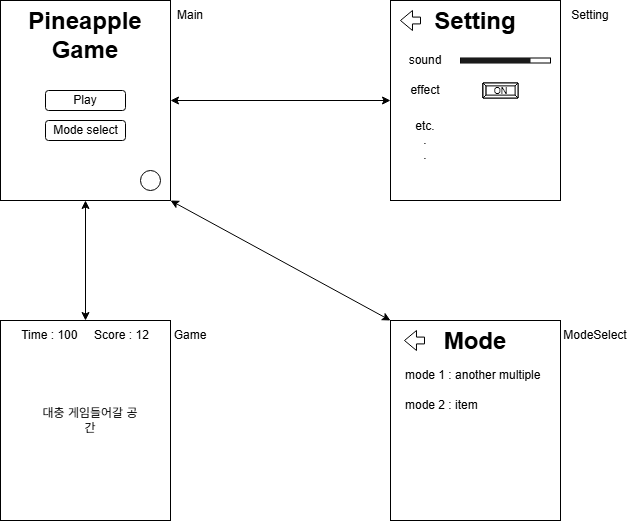

The diagram above was exported from draw.io. Its source (the exported page's mxGraphModel, read from the mxfile embedded in the PNG):
<mxGraphModel dx="1215" dy="730" grid="1" gridSize="10" guides="1" tooltips="1" connect="1" arrows="1" fold="1" page="1" pageScale="1" pageWidth="827" pageHeight="1169" math="0" shadow="0">
  <root>
    <mxCell id="0" />
    <mxCell id="1" parent="0" />
    <mxCell id="JNXdjdAS1zDWwB0j5-TY-11" value="" style="group" parent="1" vertex="1" connectable="0">
      <mxGeometry x="90" y="90" width="220" height="200" as="geometry" />
    </mxCell>
    <mxCell id="JNXdjdAS1zDWwB0j5-TY-1" value="" style="rounded=0;whiteSpace=wrap;html=1;" parent="JNXdjdAS1zDWwB0j5-TY-11" vertex="1">
      <mxGeometry width="170" height="200" as="geometry" />
    </mxCell>
    <mxCell id="JNXdjdAS1zDWwB0j5-TY-3" value="&lt;h1 style=&quot;margin-top: 0px;&quot;&gt;Pineapple&lt;br&gt;Game&lt;/h1&gt;" style="text;html=1;whiteSpace=wrap;overflow=hidden;rounded=0;align=center;" parent="JNXdjdAS1zDWwB0j5-TY-11" vertex="1">
      <mxGeometry x="25" width="120" height="60" as="geometry" />
    </mxCell>
    <mxCell id="JNXdjdAS1zDWwB0j5-TY-5" value="Main" style="text;html=1;align=center;verticalAlign=middle;whiteSpace=wrap;rounded=0;" parent="JNXdjdAS1zDWwB0j5-TY-11" vertex="1">
      <mxGeometry x="160" width="60" height="30" as="geometry" />
    </mxCell>
    <mxCell id="JNXdjdAS1zDWwB0j5-TY-6" value="" style="rounded=1;whiteSpace=wrap;html=1;" parent="JNXdjdAS1zDWwB0j5-TY-11" vertex="1">
      <mxGeometry x="45" y="90" width="80" height="20" as="geometry" />
    </mxCell>
    <mxCell id="JNXdjdAS1zDWwB0j5-TY-7" value="" style="rounded=1;whiteSpace=wrap;html=1;" parent="JNXdjdAS1zDWwB0j5-TY-11" vertex="1">
      <mxGeometry x="45" y="120" width="80" height="20" as="geometry" />
    </mxCell>
    <mxCell id="JNXdjdAS1zDWwB0j5-TY-8" value="" style="ellipse;whiteSpace=wrap;html=1;aspect=fixed;" parent="JNXdjdAS1zDWwB0j5-TY-11" vertex="1">
      <mxGeometry x="140" y="170" width="20" height="20" as="geometry" />
    </mxCell>
    <mxCell id="JNXdjdAS1zDWwB0j5-TY-9" value="Play&lt;span style=&quot;color: rgba(0, 0, 0, 0); font-family: monospace; font-size: 0px; text-align: start; text-wrap-mode: nowrap;&quot;&gt;%3CmxGraphModel%3E%3Croot%3E%3CmxCell%20id%3D%220%22%2F%3E%3CmxCell%20id%3D%221%22%20parent%3D%220%22%2F%3E%3CmxCell%20id%3D%222%22%20value%3D%22%22%20style%3D%22rounded%3D1%3BwhiteSpace%3Dwrap%3Bhtml%3D1%3B%22%20vertex%3D%221%22%20parent%3D%221%22%3E%3CmxGeometry%20x%3D%22135%22%20y%3D%22180%22%20width%3D%2280%22%20height%3D%2220%22%20as%3D%22geometry%22%2F%3E%3C%2FmxCell%3E%3C%2Froot%3E%3C%2FmxGraphModel%3E&lt;/span&gt;" style="text;html=1;align=center;verticalAlign=middle;whiteSpace=wrap;rounded=0;" parent="JNXdjdAS1zDWwB0j5-TY-11" vertex="1">
      <mxGeometry x="55" y="85" width="60" height="30" as="geometry" />
    </mxCell>
    <mxCell id="JNXdjdAS1zDWwB0j5-TY-10" value="Mode select" style="text;html=1;align=center;verticalAlign=middle;whiteSpace=wrap;rounded=0;" parent="JNXdjdAS1zDWwB0j5-TY-11" vertex="1">
      <mxGeometry x="47.5" y="115" width="75" height="30" as="geometry" />
    </mxCell>
    <mxCell id="JNXdjdAS1zDWwB0j5-TY-25" value="" style="endArrow=classic;startArrow=classic;html=1;rounded=0;exitX=1;exitY=0.5;exitDx=0;exitDy=0;entryX=0;entryY=0.5;entryDx=0;entryDy=0;" parent="1" source="JNXdjdAS1zDWwB0j5-TY-1" target="JNXdjdAS1zDWwB0j5-TY-13" edge="1">
      <mxGeometry width="50" height="50" relative="1" as="geometry">
        <mxPoint x="500" y="300" as="sourcePoint" />
        <mxPoint x="550" y="250" as="targetPoint" />
      </mxGeometry>
    </mxCell>
    <mxCell id="JNXdjdAS1zDWwB0j5-TY-32" value="" style="group" parent="1" vertex="1" connectable="0">
      <mxGeometry x="90" y="410" width="220" height="200" as="geometry" />
    </mxCell>
    <mxCell id="JNXdjdAS1zDWwB0j5-TY-33" value="" style="rounded=0;whiteSpace=wrap;html=1;" parent="JNXdjdAS1zDWwB0j5-TY-32" vertex="1">
      <mxGeometry width="170" height="200" as="geometry" />
    </mxCell>
    <mxCell id="JNXdjdAS1zDWwB0j5-TY-35" value="Game" style="text;html=1;align=center;verticalAlign=middle;whiteSpace=wrap;rounded=0;" parent="JNXdjdAS1zDWwB0j5-TY-32" vertex="1">
      <mxGeometry x="160" width="60" height="30" as="geometry" />
    </mxCell>
    <mxCell id="JNXdjdAS1zDWwB0j5-TY-39" value="Time : 100&amp;nbsp; &amp;nbsp; &amp;nbsp;Score : 12" style="text;html=1;align=center;verticalAlign=middle;whiteSpace=wrap;rounded=0;" parent="JNXdjdAS1zDWwB0j5-TY-32" vertex="1">
      <mxGeometry x="10" width="150" height="30" as="geometry" />
    </mxCell>
    <mxCell id="JNXdjdAS1zDWwB0j5-TY-64" value="대충 게임들어갈 공간" style="text;html=1;align=center;verticalAlign=middle;whiteSpace=wrap;rounded=0;" parent="JNXdjdAS1zDWwB0j5-TY-32" vertex="1">
      <mxGeometry x="40" y="85" width="100" height="30" as="geometry" />
    </mxCell>
    <mxCell id="JNXdjdAS1zDWwB0j5-TY-41" value="" style="group" parent="1" vertex="1" connectable="0">
      <mxGeometry x="480" y="410" width="250" height="200" as="geometry" />
    </mxCell>
    <mxCell id="JNXdjdAS1zDWwB0j5-TY-42" value="" style="rounded=0;whiteSpace=wrap;html=1;" parent="JNXdjdAS1zDWwB0j5-TY-41" vertex="1">
      <mxGeometry width="170" height="200" as="geometry" />
    </mxCell>
    <mxCell id="JNXdjdAS1zDWwB0j5-TY-43" value="&lt;h1 style=&quot;margin-top: 0px;&quot;&gt;Mode&lt;/h1&gt;" style="text;html=1;whiteSpace=wrap;overflow=hidden;rounded=0;align=center;" parent="JNXdjdAS1zDWwB0j5-TY-41" vertex="1">
      <mxGeometry x="25" width="120" height="60" as="geometry" />
    </mxCell>
    <mxCell id="JNXdjdAS1zDWwB0j5-TY-44" value="ModeSelect" style="text;html=1;align=center;verticalAlign=middle;whiteSpace=wrap;rounded=0;" parent="JNXdjdAS1zDWwB0j5-TY-41" vertex="1">
      <mxGeometry x="160" width="90" height="30" as="geometry" />
    </mxCell>
    <mxCell id="JNXdjdAS1zDWwB0j5-TY-59" value="" style="shape=singleArrow;direction=west;whiteSpace=wrap;html=1;arrowWidth=0.34074074074074284;arrowSize=0.5987661856192119;" parent="JNXdjdAS1zDWwB0j5-TY-41" vertex="1">
      <mxGeometry x="14" y="10" width="20" height="20" as="geometry" />
    </mxCell>
    <mxCell id="JNXdjdAS1zDWwB0j5-TY-62" value="mode 1 : another multiple" style="text;html=1;align=left;verticalAlign=middle;whiteSpace=wrap;rounded=0;" parent="JNXdjdAS1zDWwB0j5-TY-41" vertex="1">
      <mxGeometry x="12.5" y="40" width="145" height="30" as="geometry" />
    </mxCell>
    <mxCell id="JNXdjdAS1zDWwB0j5-TY-63" value="mode 2 : item" style="text;html=1;align=left;verticalAlign=middle;whiteSpace=wrap;rounded=0;" parent="JNXdjdAS1zDWwB0j5-TY-41" vertex="1">
      <mxGeometry x="12.5" y="70" width="145" height="30" as="geometry" />
    </mxCell>
    <mxCell id="JNXdjdAS1zDWwB0j5-TY-51" value="" style="endArrow=classic;startArrow=classic;html=1;rounded=0;entryX=0.5;entryY=1;entryDx=0;entryDy=0;exitX=0.5;exitY=0;exitDx=0;exitDy=0;" parent="1" target="JNXdjdAS1zDWwB0j5-TY-1" edge="1">
      <mxGeometry width="50" height="50" relative="1" as="geometry">
        <mxPoint x="175" y="410" as="sourcePoint" />
        <mxPoint x="280" y="350" as="targetPoint" />
      </mxGeometry>
    </mxCell>
    <mxCell id="JNXdjdAS1zDWwB0j5-TY-52" value="" style="endArrow=classic;startArrow=classic;html=1;rounded=0;entryX=1;entryY=1;entryDx=0;entryDy=0;exitX=0;exitY=0;exitDx=0;exitDy=0;" parent="1" source="JNXdjdAS1zDWwB0j5-TY-42" target="JNXdjdAS1zDWwB0j5-TY-1" edge="1">
      <mxGeometry width="50" height="50" relative="1" as="geometry">
        <mxPoint x="230" y="400" as="sourcePoint" />
        <mxPoint x="280" y="350" as="targetPoint" />
      </mxGeometry>
    </mxCell>
    <mxCell id="JNXdjdAS1zDWwB0j5-TY-65" value="" style="group" parent="1" vertex="1" connectable="0">
      <mxGeometry x="480" y="90" width="230" height="200" as="geometry" />
    </mxCell>
    <mxCell id="JNXdjdAS1zDWwB0j5-TY-12" value="" style="group" parent="JNXdjdAS1zDWwB0j5-TY-65" vertex="1" connectable="0">
      <mxGeometry width="220" height="200" as="geometry" />
    </mxCell>
    <mxCell id="JNXdjdAS1zDWwB0j5-TY-13" value="" style="rounded=0;whiteSpace=wrap;html=1;" parent="JNXdjdAS1zDWwB0j5-TY-12" vertex="1">
      <mxGeometry width="170" height="200" as="geometry" />
    </mxCell>
    <mxCell id="JNXdjdAS1zDWwB0j5-TY-14" value="&lt;h1 style=&quot;margin-top: 0px;&quot;&gt;Setting&lt;/h1&gt;" style="text;html=1;whiteSpace=wrap;overflow=hidden;rounded=0;align=center;" parent="JNXdjdAS1zDWwB0j5-TY-12" vertex="1">
      <mxGeometry x="25" width="120" height="60" as="geometry" />
    </mxCell>
    <mxCell id="JNXdjdAS1zDWwB0j5-TY-19" value="sound" style="text;html=1;align=center;verticalAlign=middle;whiteSpace=wrap;rounded=0;" parent="JNXdjdAS1zDWwB0j5-TY-12" vertex="1">
      <mxGeometry x="10" y="50" width="50" height="20" as="geometry" />
    </mxCell>
    <mxCell id="JNXdjdAS1zDWwB0j5-TY-21" value="" style="shape=singleArrow;direction=west;whiteSpace=wrap;html=1;arrowWidth=0.34074074074074284;arrowSize=0.5987661856192119;" parent="JNXdjdAS1zDWwB0j5-TY-12" vertex="1">
      <mxGeometry x="10" y="10" width="20" height="20" as="geometry" />
    </mxCell>
    <mxCell id="JNXdjdAS1zDWwB0j5-TY-26" value="effect" style="text;html=1;align=center;verticalAlign=middle;whiteSpace=wrap;rounded=0;" parent="JNXdjdAS1zDWwB0j5-TY-12" vertex="1">
      <mxGeometry x="10" y="80" width="50" height="20" as="geometry" />
    </mxCell>
    <mxCell id="JNXdjdAS1zDWwB0j5-TY-27" value="etc.&lt;br&gt;.&lt;br&gt;." style="text;html=1;align=center;verticalAlign=middle;whiteSpace=wrap;rounded=0;" parent="JNXdjdAS1zDWwB0j5-TY-12" vertex="1">
      <mxGeometry x="10" y="130" width="50" height="20" as="geometry" />
    </mxCell>
    <mxCell id="JNXdjdAS1zDWwB0j5-TY-28" value="&lt;font style=&quot;font-size: 9px;&quot;&gt;ON&lt;/font&gt;" style="labelPosition=center;verticalLabelPosition=middle;align=center;html=1;shape=mxgraph.basic.button;dx=2.89;whiteSpace=wrap;" parent="JNXdjdAS1zDWwB0j5-TY-12" vertex="1">
      <mxGeometry x="92.5" y="82.5" width="35" height="15" as="geometry" />
    </mxCell>
    <mxCell id="JNXdjdAS1zDWwB0j5-TY-30" value="" style="rounded=0;whiteSpace=wrap;html=1;" parent="JNXdjdAS1zDWwB0j5-TY-12" vertex="1">
      <mxGeometry x="70" y="57.5" width="90" height="5" as="geometry" />
    </mxCell>
    <mxCell id="JNXdjdAS1zDWwB0j5-TY-31" value="" style="rounded=0;whiteSpace=wrap;html=1;fillColor=#1A1A1A;strokeColor=none;" parent="JNXdjdAS1zDWwB0j5-TY-12" vertex="1">
      <mxGeometry x="70" y="57.5" width="70" height="5" as="geometry" />
    </mxCell>
    <mxCell id="JNXdjdAS1zDWwB0j5-TY-15" value="Setting" style="text;html=1;align=center;verticalAlign=middle;whiteSpace=wrap;rounded=0;" parent="JNXdjdAS1zDWwB0j5-TY-65" vertex="1">
      <mxGeometry x="170" width="60" height="30" as="geometry" />
    </mxCell>
  </root>
</mxGraphModel>